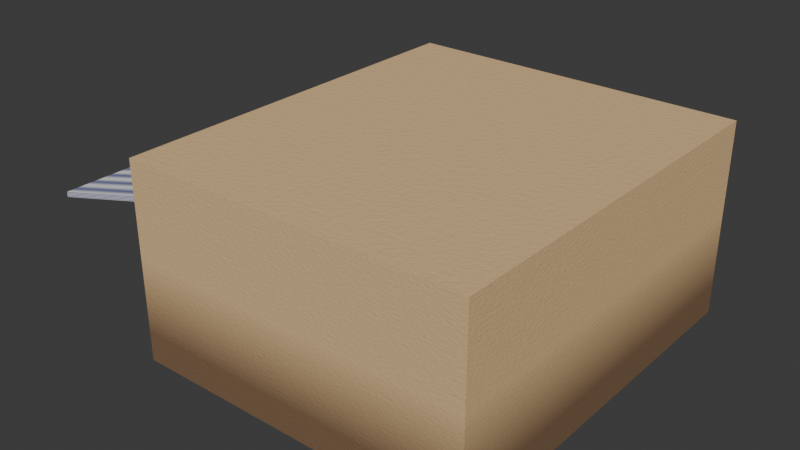 # Source: Bakery.blend  (saved by Blender 4.5.90; exported with 4.5.12 LTS)
import bpy
from mathutils import Matrix  # noqa: F401  (used for matrix-valued properties, if any)

bpy.ops.wm.read_factory_settings(use_empty=True)
scene = bpy.context.scene
scene.name = 'Scene'

# ---- collections
col_collection = bpy.data.collections.new('Collection'); scene.collection.children.link(col_collection)

# ---- images (referenced by path relative to the original .blend; pixels are not part of the script)
import os
ASSET_DIR = os.environ.get("B2B_ASSET_DIR", "")  # directory of the original .blend (textures are referenced by path, not embedded)
HERE = os.path.dirname(os.path.abspath(__file__))  # packed textures are extracted next to this script under _unpacked/

def load_image(name, relpath, width, height, colorspace="sRGB"):
    """Load a texture the original file referenced (path relative to the .blend, or extracted next to this script)."""
    p = next((c for c in (os.path.join(HERE, relpath), os.path.join(ASSET_DIR, relpath)) if relpath and os.path.exists(c)), "")
    if p:
        img = bpy.data.images.load(p, check_existing=True)
        img.name = name
    else:  # same state as the original file: an image datablock whose file is absent (Cycles renders it pink)
        img = bpy.data.images.new(name, width, height)
        img.source = "FILE"
        img.filepath = "//" + (relpath or name)
    img.colorspace_settings.name = colorspace
    return img
img_bake_all = load_image('Bake_All', 'Normal.png', 1024, 1024, 'sRGB')

# ---- materials (node trees are filled in below, after node groups)
mat_awning = bpy.data.materials.new('Awning')
mat_wall = bpy.data.materials.new('Wall')
mat_wood = bpy.data.materials.new('Wood')
mat_glass = bpy.data.materials.new('Glass')
mat_handle = bpy.data.materials.new('Handle')

# ---- material node trees
mat_awning.use_nodes = True; mat_awning.node_tree.nodes.clear()
_N = mat_awning.node_tree.nodes; _L = mat_awning.node_tree.links
n0 = _N.new('ShaderNodeBsdfPrincipled'); n0.name = '原理化 BSDF'; n0.location = (-200, 100)
n0.inputs[2].default_value = 0.7
n0.inputs[13].default_value = 0.4
n0.inputs[24].default_value = 0.3
n1 = _N.new('ShaderNodeOutputMaterial'); n1.name = '材质输出'; n1.location = (200, 100)
n2 = _N.new('ShaderNodeUVMap'); n2.name = 'UV 贴图'; n2.location = (-1063, 91)
n3 = _N.new('ShaderNodeTexWave'); n3.name = '波浪纹理'; n3.location = (-796, 151)
n3.inputs[1].default_value = 200.0
n3.inputs[3].default_value = 16.0
n4 = _N.new('ShaderNodeValToRGB'); n4.name = '颜色渐变'; n4.location = (-582, 146)
while len(n4.color_ramp.elements) > 1: n4.color_ramp.elements.remove(n4.color_ramp.elements[-1])
n4.color_ramp.elements[0].position = 0.0; n4.color_ramp.elements[0].color = (0.01096, 0.04373, 0.2961, 1.0)
_e = n4.color_ramp.elements.new(1.0); _e.color = (0.956, 0.956, 0.956, 1.0)
n5 = _N.new('ShaderNodeTexNoise'); n5.name = '噪波纹理'; n5.location = (-948, -158)
n5.inputs[2].default_value = 800.0
n5.inputs[4].default_value = 0.4
n6 = _N.new('ShaderNodeBump'); n6.name = '凹凸'; n6.location = (-729, -201)
n6.inputs[0].default_value = 0.1
n7 = _N.new('ShaderNodeTexImage'); n7.name = '图像纹理'; n7.location = (435, 26)
n7.image = img_bake_all
_L.new(n0.outputs[0], n1.inputs[0])
_L.new(n2.outputs[0], n3.inputs[0])
_L.new(n3.outputs[1], n4.inputs[0])
_L.new(n4.outputs[0], n0.inputs[0])
_L.new(n5.outputs[0], n6.inputs[3])
_L.new(n6.outputs[0], n0.inputs[5])
n1.is_active_output = True
mat_wall.use_nodes = True; mat_wall.node_tree.nodes.clear()
_N = mat_wall.node_tree.nodes; _L = mat_wall.node_tree.links
n0 = _N.new('ShaderNodeBsdfPrincipled'); n0.name = '原理化 BSDF'; n0.location = (-82, 94)
n0.inputs[2].default_value = 0.85
n0.inputs[13].default_value = 0.3
n1 = _N.new('ShaderNodeOutputMaterial'); n1.name = '材质输出'; n1.location = (200, 100)
n2 = _N.new('ShaderNodeTexNoise'); n2.name = '噪波纹理'; n2.location = (-1210, -17)
n2.inputs[2].default_value = 80.0
n2.inputs[3].default_value = 8.0
n2.inputs[4].default_value = 0.6
n3 = _N.new('ShaderNodeMapRange'); n3.name = '映射范围'; n3.location = (-718, 172)
n3.inputs[2].default_value = 3.0
n3.inputs[3].default_value = 1.0
n3.inputs[4].default_value = 0.0
n4 = _N.new('ShaderNodeNewGeometry'); n4.name = '几何数据'; n4.location = (-1074, 180)
n5 = _N.new('ShaderNodeSeparateXYZ'); n5.name = '分离 XYZ'; n5.location = (-863, 165)
n6 = _N.new('ShaderNodeValToRGB'); n6.name = '颜色渐变'; n6.location = (-565, 172)
while len(n6.color_ramp.elements) > 1: n6.color_ramp.elements.remove(n6.color_ramp.elements[-1])
n6.color_ramp.elements[0].position = 0.3; n6.color_ramp.elements[0].color = (0.2548, 0.2548, 0.2548, 1.0)
_e = n6.color_ramp.elements.new(0.8); _e.color = (1.0, 1.0, 1.0, 1.0)
n7 = _N.new('ShaderNodeMix'); n7.name = '混合'; n7.location = (-314, 157)
n7.data_type = 'RGBA'
n7.inputs[6].default_value = (0.948, 0.6507, 0.3344, 1.0)
n7.inputs[7].default_value = (0.2135, 0.1273, 0.06956, 1.0)
n8 = _N.new('ShaderNodeValToRGB'); n8.name = '颜色渐变.001'; n8.location = (-863, -84)
while len(n8.color_ramp.elements) > 1: n8.color_ramp.elements.remove(n8.color_ramp.elements[-1])
n8.color_ramp.elements[0].position = 0.0; n8.color_ramp.elements[0].color = (0.0, 0.0, 0.0, 1.0)
_e = n8.color_ramp.elements.new(1.0); _e.color = (0.7105, 0.7105, 0.7105, 1.0)
n9 = _N.new('ShaderNodeMix'); n9.name = '混合.001'; n9.location = (-314, -86)
n9.data_type = 'RGBA'
n9.blend_type = 'OVERLAY'
n9.inputs[7].default_value = (0.4994, 0.4994, 0.4994, 1.0)
n10 = _N.new('ShaderNodeBump'); n10.name = '凹凸'; n10.location = (-512, -235)
n10.inputs[0].default_value = 0.15
n10.inputs[1].default_value = 0.2
n11 = _N.new('ShaderNodeTexImage'); n11.name = '图像纹理'; n11.location = (447, 124)
n11.image = img_bake_all
_L.new(n0.outputs[0], n1.inputs[0])
_L.new(n4.outputs[0], n5.inputs[0])
_L.new(n5.outputs[2], n3.inputs[0])
_L.new(n3.outputs[0], n6.inputs[0])
_L.new(n4.outputs[7], n8.inputs[0])
_L.new(n6.outputs[0], n7.inputs[0])
_L.new(n8.outputs[0], n9.inputs[0])
_L.new(n7.outputs[2], n9.inputs[6])
_L.new(n9.outputs[2], n0.inputs[0])
_L.new(n2.outputs[0], n10.inputs[3])
_L.new(n10.outputs[0], n0.inputs[5])
n1.is_active_output = True
mat_wood.use_nodes = True; mat_wood.node_tree.nodes.clear()
_N = mat_wood.node_tree.nodes; _L = mat_wood.node_tree.links
n0 = _N.new('ShaderNodeBsdfPrincipled'); n0.name = '原理化 BSDF'; n0.location = (-200, 100)
n0.inputs[0].default_value = (0.08364, 0.022, 0.004418, 1.0)
n0.inputs[2].default_value = 0.3
n0.inputs[13].default_value = 0.4
n1 = _N.new('ShaderNodeOutputMaterial'); n1.name = '材质输出'; n1.location = (200, 100)
n2 = _N.new('ShaderNodeTexNoise'); n2.name = '噪波纹理'; n2.location = (-1372, -75)
n2.inputs[2].default_value = 50.0
n2.inputs[3].default_value = 8.0
n3 = _N.new('ShaderNodeBump'); n3.name = '凹凸'; n3.location = (-440, -183)
n3.inputs[0].default_value = 0.05
n4 = _N.new('ShaderNodeTexImage'); n4.name = '图像纹理'; n4.location = (293, -24)
n4.image = img_bake_all
_L.new(n0.outputs[0], n1.inputs[0])
_L.new(n2.outputs[0], n3.inputs[3])
_L.new(n3.outputs[0], n0.inputs[5])
n1.is_active_output = True
mat_glass.use_nodes = True; mat_glass.node_tree.nodes.clear()
_N = mat_glass.node_tree.nodes; _L = mat_glass.node_tree.links
n0 = _N.new('ShaderNodeOutputMaterial'); n0.name = '材质输出'; n0.location = (200, 100)
n1 = _N.new('ShaderNodeBsdfGlass'); n1.name = '玻璃 BSDF'; n1.location = (-487, 205)
n1.inputs[1].default_value = 0.05
n1.inputs[2].default_value = 1.45
n2 = _N.new('ShaderNodeMixShader'); n2.name = '混合着色器'; n2.location = (-37, 31)
n2.inputs[0].default_value = 0.1
n3 = _N.new('ShaderNodeTexNoise'); n3.name = '噪波纹理'; n3.location = (-988, 12)
n3.inputs[2].default_value = 100.0
n3.inputs[3].default_value = 6.0
n4 = _N.new('ShaderNodeBump'); n4.name = '凹凸'; n4.location = (-767, 16)
n4.inputs[0].default_value = 0.002
n5 = _N.new('ShaderNodeBsdfAnisotropic'); n5.name = '光泽 BSDF'; n5.location = (-492, -25)
n5.inputs[1].default_value = 0.05
n6 = _N.new('ShaderNodeTexImage'); n6.name = '图像纹理'; n6.location = (358, 48)
n6.image = img_bake_all
_L.new(n1.outputs[0], n2.inputs[1])
_L.new(n2.outputs[0], n0.inputs[0])
_L.new(n3.outputs[0], n4.inputs[3])
_L.new(n4.outputs[0], n1.inputs[3])
_L.new(n4.outputs[0], n5.inputs[4])
_L.new(n5.outputs[0], n2.inputs[2])
n0.is_active_output = True
mat_handle.use_nodes = True; mat_handle.node_tree.nodes.clear()
_N = mat_handle.node_tree.nodes; _L = mat_handle.node_tree.links
n0 = _N.new('ShaderNodeBsdfPrincipled'); n0.name = '原理化 BSDF'; n0.location = (99, 79)
n0.inputs[2].default_value = 0.85
n0.inputs[13].default_value = 0.2
n0.inputs[24].default_value = 0.2
n1 = _N.new('ShaderNodeOutputMaterial'); n1.name = '材质输出'; n1.location = (499, 79)
n2 = _N.new('ShaderNodeTexNoise'); n2.name = '噪波纹理'; n2.location = (-734, 174)
n2.inputs[2].default_value = 250.0
n2.inputs[4].default_value = 0.3
n3 = _N.new('ShaderNodeValToRGB'); n3.name = '颜色渐变'; n3.location = (-449, 209)
while len(n3.color_ramp.elements) > 1: n3.color_ramp.elements.remove(n3.color_ramp.elements[-1])
n3.color_ramp.elements[0].position = 0.0; n3.color_ramp.elements[0].color = (0.01033, 0.01033, 0.01033, 1.0)
_e = n3.color_ramp.elements.new(1.0); _e.color = (0.0, 0.0, 0.0, 1.0)
n4 = _N.new('ShaderNodeMix'); n4.name = '混合'; n4.location = (-163, 110)
n4.data_type = 'RGBA'
n4.blend_type = 'OVERLAY'
n4.inputs[7].default_value = (0.005605, 0.005605, 0.005605, 1.0)
n5 = _N.new('ShaderNodeBump'); n5.name = '凹凸'; n5.location = (-513, -52)
n5.inputs[0].default_value = 0.1
n6 = _N.new('ShaderNodeTexImage'); n6.name = '图像纹理'; n6.location = (418, -92)
n6.image = img_bake_all
_L.new(n0.outputs[0], n1.inputs[0])
_L.new(n2.outputs[0], n3.inputs[0])
_L.new(n3.outputs[0], n4.inputs[6])
_L.new(n4.outputs[2], n0.inputs[0])
_L.new(n2.outputs[0], n5.inputs[3])
_L.new(n5.outputs[0], n0.inputs[5])
n1.is_active_output = True

# ---- world
world_world = bpy.data.worlds.new('World'); scene.world = world_world
world_world.use_nodes = True; world_world.node_tree.nodes.clear()
_N = world_world.node_tree.nodes; _L = world_world.node_tree.links
n0 = _N.new('ShaderNodeOutputWorld'); n0.name = 'World Output'; n0.location = (200, 100)
n1 = _N.new('ShaderNodeBackground'); n1.name = 'Background'; n1.location = (-200, 100)
n1.inputs[0].default_value = (0.05088, 0.05088, 0.05088, 1.0)
_L.new(n1.outputs[0], n0.inputs[0])
n0.is_active_output = True
world_world.color = (0.05088, 0.05088, 0.05088)
world_world.sun_shadow_jitter_overblur = 0.0

# ---- meshes
me_008 = bpy.data.meshes.new('立方体.008')
me_008.from_pydata([(-0.5, -0.5, -5.276), (-0.5, -0.5, -4.276), (-0.5, 0.5, -5.276), (-0.5, 0.5, -4.276), (0.5, -0.5, 0.0), (0.5, -0.5, 1.0), (0.5, 0.5, 0.0), (0.5, 0.5, 1.0), (0.5, -0.5, -32.0), (0.7021, -0.4423, -30.27), (0.5, -0.5, -2.0), (0.7021, -0.4423, -3.732), (0.5, 0.5, -32.0), (0.75, 0.1312, -32.0), (0.7021, 0.4423, -30.27), (0.5, 0.5, -2.0), (0.75, 0.2438, -32.0), (0.7021, 0.4423, -3.732), (4.0, -0.5, -32.0), (3.798, -0.4423, -30.27), (4.0, -0.5, -2.0), (3.798, -0.4423, -3.732), (4.0, 0.5, -32.0), (3.798, 0.4423, -30.27), (4.0, 0.5, -2.0), (3.798, 0.4423, -3.732), (0.5, 0.1312, -11.0), (0.5, 0.1312, -32.0), (0.5, 0.2438, -32.0), (0.5, 0.2438, -11.0), (0.7021, 0.1312, -30.27), (0.7021, 0.2438, -30.27), (0.7021, 0.2438, -11.0), (0.7021, 0.1312, -11.0), (0.75, 0.2438, -30.27), (0.75, 0.1312, -30.27), (0.5, -0.4375, -26.0), (0.5, -0.4375, -8.0), (0.5, 0.0625, -26.0), (0.5, 0.0625, -10.02), (0.5, 0.0625, -8.0), (0.7021, -0.4375, -26.0), (0.7021, -0.4375, -8.0), (0.7021, 0.0625, -26.0), (0.7021, 0.0625, -10.13), (0.7021, 0.0625, -8.0), (0.5, -0.5, -2.0), (0.5, -0.5, 8.0), (0.5, 0.5, -2.0), (0.5, 0.5, 8.0), (4.0, -0.5, -2.0), (4.0, -0.5, 8.0), (4.0, 0.5, -2.0), (4.0, 0.5, 8.0), (0.505, 0.1369, -32.0), (0.505, 0.1369, -11.42), (0.505, 0.2381, -32.0), (0.505, 0.2381, -11.42), (0.555, 0.1369, -32.0), (0.555, 0.1369, -11.42), (0.555, 0.2381, -32.0), (0.555, 0.2381, -11.42), (0.505, 0.1369, -27.88), (0.505, 0.1369, -23.77), (0.505, 0.1369, -19.65), (0.505, 0.1369, -15.54), (0.505, 0.2381, -15.54), (0.505, 0.2381, -19.65), (0.505, 0.2381, -23.77), (0.505, 0.2381, -27.88), (0.555, 0.2381, -15.54), (0.555, 0.2381, -19.65), (0.555, 0.2381, -23.77), (0.555, 0.2381, -27.88), (0.555, 0.1369, -15.54), (0.555, 0.1369, -19.65), (0.555, 0.1369, -23.77), (0.555, 0.1369, -27.88), (0.505, 0.1875, -32.0), (0.505, 0.1875, -11.42), (0.555, 0.1875, -32.0), (0.555, 0.1875, -11.42), (0.555, 0.1875, -27.88), (0.555, 0.1875, -23.77), (0.555, 0.1875, -19.65), (0.555, 0.1875, -15.54), (0.505, 0.1875, -27.88), (0.505, 0.1875, -23.77), (0.505, 0.1875, -19.65), (0.505, 0.1875, -15.54), (0.515, 0.1442, -15.12), (0.515, 0.1442, -11.83), (0.515, 0.1847, -11.83), (0.515, 0.1847, -15.12), (0.515, 0.1442, -19.24), (0.515, 0.1442, -15.95), (0.515, 0.1847, -19.24), (0.515, 0.1847, -15.95), (0.515, 0.1903, -11.83), (0.515, 0.2308, -11.83), (0.515, 0.2308, -15.12), (0.515, 0.1903, -15.12), (0.515, 0.2308, -15.95), (0.515, 0.2308, -19.24), (0.515, 0.1903, -19.24), (0.515, 0.1903, -15.95), (0.515, 0.2308, -20.06), (0.515, 0.2308, -23.36), (0.515, 0.1903, -23.36), (0.515, 0.1903, -20.06), (0.515, 0.1442, -23.36), (0.515, 0.1442, -20.06), (0.515, 0.1847, -23.36), (0.515, 0.1847, -20.06), (0.515, 0.2308, -24.18), (0.515, 0.2308, -27.47), (0.515, 0.1903, -27.47), (0.515, 0.1903, -24.18), (0.515, 0.1442, -27.47), (0.515, 0.1442, -24.18), (0.515, 0.1847, -27.47), (0.515, 0.1847, -24.18), (0.505, 0.2331, -28.3), (0.505, 0.2331, -31.59), (0.505, 0.1926, -28.3), (0.505, 0.1926, -31.59), (0.505, 0.1824, -31.59), (0.505, 0.1419, -31.59), (0.505, 0.1419, -28.3), (0.505, 0.1824, -28.3), (0.5, -0.4275, -25.64), (0.5, -0.4275, -8.36), (0.5, 0.0525, -25.64), (0.5, 0.0525, -8.36), (0.55, -0.4375, -26.0), (0.55, -0.4375, -8.0), (0.55, 0.0625, -26.0), (0.55, 0.0625, -8.0), (0.5, 0.0625, -26.0), (0.5, -0.4375, -26.0), (0.5, -0.4375, -8.0), (0.5, 0.0625, -8.0), (0.55, 0.0525, -25.64), (0.55, -0.4275, -25.64), (0.55, -0.4275, -8.36), (0.55, 0.0525, -8.36), (0.4816, 0.1383, -22.92), (0.4816, 0.1383, -21.94), (0.4816, 0.144, -22.92), (0.4816, 0.144, -21.94), (0.5066, 0.1383, -22.92), (0.5066, 0.1383, -21.94), (0.5066, 0.144, -22.92), (0.5066, 0.144, -21.94), (0.4816, 0.1383, -22.67), (0.4816, 0.1383, -22.43), (0.4816, 0.1383, -22.18), (0.4816, 0.144, -22.18), (0.4816, 0.144, -22.43), (0.4816, 0.144, -22.67), (0.5066, 0.144, -22.18), (0.5066, 0.144, -22.43), (0.5066, 0.144, -22.67), (0.5066, 0.1383, -22.18), (0.4941, 0.144, -22.92), (0.4941, 0.144, -21.94), (0.4941, 0.1383, -22.92), (0.4941, 0.1383, -21.94), (0.4941, 0.1383, -22.67), (0.4941, 0.1383, -22.43), (0.4941, 0.1383, -22.18), (0.4941, 0.144, -22.67), (0.4941, 0.144, -22.43), (0.4941, 0.144, -22.18), (0.5066, 0.1383, -22.43), (0.5066, 0.1383, -22.67), (0.5, 0.1369, -32.0), (0.5, 0.1312, -32.0), (0.5, 0.1312, -11.0), (0.5, 0.1369, -11.42), (0.5, 0.2438, -32.0), (0.5, 0.2381, -32.0), (0.5, 0.2438, -11.0), (0.5, 0.2381, -11.42), (0.55, 0.1312, -32.0), (0.55, 0.1369, -32.0), (0.55, 0.1312, -11.0), (0.55, 0.1369, -11.42), (0.55, 0.2438, -32.0), (0.55, 0.2381, -32.0), (0.55, 0.2438, -11.0), (0.55, 0.2381, -11.42)], [], [(0, 1, 3, 2), (2, 3, 7, 6), (6, 7, 5, 4), (4, 5, 1, 0), (2, 6, 4, 0), (7, 3, 1, 5), (37, 10, 15, 12, 28, 29, 26, 39, 40), (26, 27, 8, 10, 37, 36, 38, 39), (12, 15, 24, 22), (22, 24, 20, 18), (18, 20, 10, 8), (22, 18, 8, 27, 13, 16, 28, 12), (24, 15, 10, 20), (11, 9, 30, 33, 44, 43, 41, 42), (33, 32, 31, 14, 17, 11, 42, 45, 44), (14, 23, 25, 17), (23, 19, 21, 25), (19, 9, 11, 21), (35, 30, 9, 19, 23, 14, 31, 34), (25, 21, 11, 17), (32, 29, 28, 16, 34, 31), (16, 13, 35, 34), (35, 13, 27, 26, 33, 30), (33, 26, 29, 32), (45, 40, 39, 38, 43, 44), (41, 36, 37, 42), (43, 38, 36, 41), (42, 37, 40, 45), (46, 47, 49, 48), (48, 49, 53, 52), (52, 53, 51, 50), (50, 51, 47, 46), (48, 52, 50, 46), (53, 49, 47, 51), (57, 66, 100, 99), (66, 57, 61, 70), (85, 81, 59, 74), (74, 59, 55, 65), (78, 80, 58, 54), (81, 79, 55, 59), (58, 77, 62, 54), (77, 76, 63, 62), (76, 75, 64, 63), (75, 74, 65, 64), (80, 82, 77, 58), (82, 83, 76, 77), (83, 84, 75, 76), (84, 85, 74, 75), (56, 69, 73, 60), (69, 68, 72, 73), (68, 67, 71, 72), (67, 66, 70, 71), (78, 86, 124, 125), (69, 86, 116, 115), (68, 87, 108, 107), (88, 89, 105, 104), (89, 88, 96, 97), (64, 88, 113, 111), (87, 86, 120, 121), (86, 78, 126, 129), (71, 70, 85, 84), (72, 71, 84, 83), (73, 72, 83, 82), (60, 73, 82, 80), (61, 57, 79, 81), (56, 60, 80, 78), (70, 61, 81, 85), (65, 55, 91, 90), (90, 91, 92, 93), (55, 79, 92, 91), (79, 89, 93, 92), (89, 65, 90, 93), (94, 95, 97, 96), (88, 64, 94, 96), (64, 65, 95, 94), (65, 89, 97, 95), (101, 98, 99, 100), (89, 79, 98, 101), (66, 89, 101, 100), (79, 57, 99, 98), (104, 105, 102, 103), (89, 66, 102, 105), (66, 67, 103, 102), (67, 88, 104, 103), (108, 109, 106, 107), (87, 88, 109, 108), (88, 67, 106, 109), (67, 68, 107, 106), (110, 111, 113, 112), (88, 87, 112, 113), (87, 63, 110, 112), (63, 64, 111, 110), (116, 117, 114, 115), (86, 87, 117, 116), (68, 69, 115, 114), (87, 68, 114, 117), (118, 119, 121, 120), (86, 62, 118, 120), (62, 63, 119, 118), (63, 87, 121, 119), (125, 124, 122, 123), (56, 78, 125, 123), (86, 69, 122, 124), (69, 56, 123, 122), (127, 128, 129, 126), (78, 54, 127, 126), (54, 62, 128, 127), (62, 86, 129, 128), (133, 132, 142, 145), (138, 141, 137, 136), (136, 137, 135, 134), (134, 135, 140, 139), (138, 136, 134, 139), (137, 141, 140, 135), (130, 132, 138, 139), (131, 130, 139, 140), (133, 131, 140, 141), (132, 133, 141, 138), (143, 144, 145, 142), (130, 131, 144, 143), (131, 133, 145, 144), (132, 130, 143, 142), (156, 147, 149, 157), (173, 165, 153, 160), (160, 153, 151, 163), (170, 167, 147, 156), (164, 152, 150, 166), (165, 149, 147, 167), (166, 168, 154, 146), (168, 169, 155, 154), (169, 170, 156, 155), (152, 162, 175, 150), (170, 169, 172, 173), (169, 168, 171, 172), (164, 171, 162, 152), (146, 154, 159, 148), (154, 155, 158, 159), (155, 156, 157, 158), (158, 157, 173, 172), (159, 158, 172, 171), (148, 159, 171, 164), (150, 175, 168, 166), (153, 165, 167, 151), (148, 164, 166, 146), (163, 151, 167, 170), (157, 149, 165, 173), (168, 175, 162, 171), (163, 170, 173, 160), (176, 177, 178, 182, 180, 181, 183, 179), (180, 182, 190, 188), (189, 188, 190, 186, 184, 185, 187, 191), (184, 186, 178, 177), (185, 184, 177, 176), (180, 188, 189, 181), (190, 182, 178, 186), (189, 191, 183, 181), (176, 179, 187, 185), (179, 183, 191, 187)])
me_008.polygons.foreach_set('material_index', [0, 0, 0, 0, 0, 0, 1, 1, 1, 1, 1, 1, 1, 1, 1, 1, 1, 1, 1, 1, 1, 1, 1, 1, 1, 1, 1, 1, 1, 1, 1, 1, 1, 1, 2, 2, 3, 2, 2, 2, 2, 2, 2, 2, 2, 3, 3, 3, 2, 2, 2, 2, 2, 2, 2, 2, 2, 2, 2, 2, 3, 3, 3, 2, 2, 2, 3, 2, 3, 2, 2, 2, 3, 2, 2, 2, 3, 2, 2, 2, 3, 2, 2, 2, 3, 2, 2, 2, 3, 2, 2, 2, 3, 2, 2, 2, 3, 2, 2, 2, 2, 2, 2, 2, 2, 2, 2, 2, 2, 3, 3, 3, 3, 3, 2, 2, 2, 2, 3, 2, 2, 2, 4, 4, 4, 4, 4, 4, 4, 4, 4, 4, 4, 4, 4, 4, 4, 4, 4, 4, 4, 4, 4, 4, 4, 4, 4, 4, 2, 2, 2, 2, 2, 2, 2, 2, 2, 2])
_uv = me_008.uv_layers.new(name='UV贴图')
_uv.uv.foreach_set('vector', [0.7642, 0.2093, 0.7642, 0.176, 0.7975, 0.176, 0.7975, 0.2093, 0.7704, 0.421, 0.7642, 0.3883, 0.7642, 0.2093, 0.7704, 0.2421, 0.7482, 0.6093, 0.7482, 0.576, 0.7815, 0.576, 0.7815, 0.6093, 0.7704, 0.2421, 0.7766, 0.2093, 0.7766, 0.3883, 0.7704, 0.421, 0.7482, 0.7855, 0.7482, 0.6093, 0.7815, 0.6093, 0.7815, 0.7855, 0.7975, 7.947e-09, 0.7975, 0.176, 0.7642, 0.176, 0.7642, 7.947e-09, 0.5579, 0.2, 0.5559, -7.947e-09, 0.5892, -7.947e-09, 0.5892, 1.0, 0.5807, 1.0, 0.5807, 0.3, 0.5769, 0.3, 0.5746, 0.2673, 0.5746, 0.2, 0.5769, 0.3, 0.5769, 1.0, 0.5559, 1.0, 0.5559, -7.947e-09, 0.5579, 0.2, 0.5579, 0.8, 0.5746, 0.8, 0.5746, 0.2673, 1.987e-09, 1.0, 1.987e-09, 7.947e-09, 0.1166, 7.947e-09, 0.1166, 1.0, 0.5892, 1.0, 0.5892, 2.782e-08, 0.6225, 2.782e-08, 0.6225, 1.0, 0.1166, 1.0, 0.1166, 7.947e-09, 0.2331, 7.947e-09, 0.2331, 1.0, 0.7482, 0.7167, 0.7148, 0.7167, 0.7148, 0.6, 0.7359, 0.6, 0.7359, 0.6083, 0.7396, 0.6083, 0.7396, 0.6, 0.7482, 0.6, 0.7148, 0.6667, 0.7148, 0.7833, 0.6815, 0.7833, 0.6815, 0.6667, 0.6815, -3.179e-08, 0.6815, 0.8845, 0.6624, 0.8845, 0.6624, 0.2423, 0.6647, 0.2132, 0.6647, 0.7422, 0.6813, 0.7422, 0.6813, 0.1423, 0.6624, 0.2423, 0.6586, 0.2423, 0.6586, 0.8845, 0.652, 0.8845, 0.652, -3.179e-08, 0.6815, -3.179e-08, 0.6813, 0.1423, 0.6647, 0.1423, 0.6647, 0.2132, 0.3362, 0.8845, 0.2331, 0.8845, 0.2331, -1.589e-08, 0.3362, -1.589e-08, 0.652, 0.8845, 0.6225, 0.8845, 0.6225, -1.589e-08, 0.652, -1.589e-08, 0.4393, 0.8845, 0.3362, 0.8845, 0.3362, -1.589e-08, 0.4393, -1.589e-08, 0.5251, 0.7683, 0.5251, 0.7699, 0.506, 0.7699, 0.506, 0.6667, 0.5355, 0.6667, 0.5355, 0.7699, 0.5288, 0.7699, 0.5288, 0.7683, 0.7443, 0.8199, 0.7148, 0.8199, 0.7148, 0.7167, 0.7443, 0.7167, 0.7991, 3.179e-08, 0.8058, 3.179e-08, 0.8058, 0.7, 0.7975, 0.7, 0.7975, 0.6423, 0.7991, 0.6423, 0.5392, 0.7244, 0.5355, 0.7244, 0.5355, 0.6667, 0.5392, 0.6667, 0.8141, 0.6423, 0.8141, 0.7, 0.8058, 0.7, 0.8058, 3.179e-08, 0.8126, 3.179e-08, 0.8126, 0.6423, 0.545, 0.6901, 0.545, 0.6833, 0.5488, 0.6833, 0.5488, 0.6901, 0.7908, 0.2093, 0.7975, 0.2093, 0.7975, 0.2766, 0.7975, 0.8093, 0.7908, 0.8093, 0.7908, 0.2803, 0.7908, 0.8093, 0.784, 0.8093, 0.784, 0.2093, 0.7908, 0.2093, 0.5459, 0.6833, 0.5392, 0.6833, 0.5392, 0.6667, 0.5459, 0.6667, 0.5459, 0.6667, 0.5527, 0.6667, 0.5527, 0.6833, 0.5459, 0.6833, 0.6815, 0.3333, 0.6815, 0.0, 0.7148, 0.0, 0.7148, 0.3333, 0.4393, 0.3333, 0.4393, 0.0, 0.5559, 0.0, 0.5559, 0.3333, 0.6815, 0.6667, 0.6815, 0.3333, 0.7148, 0.3333, 0.7148, 0.6667, 0.4393, 0.6667, 0.4393, 0.3333, 0.5559, 0.3333, 0.5559, 0.6667, 0.4726, 0.6667, 0.4726, 0.7833, 0.4393, 0.7833, 0.4393, 0.6667, 0.506, 0.6667, 0.506, 0.7833, 0.4726, 0.7833, 0.4726, 0.6667, 0.7652, 0.421, 0.7652, 0.5582, 0.7649, 0.5445, 0.7649, 0.4348, 0.8317, 0.1372, 0.8317, -3.179e-08, 0.8334, -3.179e-08, 0.8334, 0.1372, 0.8267, 0.1372, 0.8267, 0.0, 0.8284, 0.0, 0.8284, 0.1372, 0.8334, 0.1372, 0.8334, -3.179e-08, 0.8351, -3.179e-08, 0.8351, 0.1372, 0.5538, 0.685, 0.5521, 0.685, 0.5521, 0.6833, 0.5538, 0.6833, 0.5521, 0.6884, 0.5505, 0.6884, 0.5505, 0.6867, 0.5521, 0.6867, 0.8334, 0.686, 0.8334, 0.5488, 0.8351, 0.5488, 0.8351, 0.686, 0.8334, 0.5488, 0.8334, 0.4116, 0.8351, 0.4116, 0.8351, 0.5488, 0.8334, 0.4116, 0.8334, 0.2744, 0.8351, 0.2744, 0.8351, 0.4116, 0.8334, 0.2744, 0.8334, 0.1372, 0.8351, 0.1372, 0.8351, 0.2744, 0.8267, 0.686, 0.8267, 0.5488, 0.8284, 0.5488, 0.8284, 0.686, 0.8267, 0.5488, 0.8267, 0.4116, 0.8284, 0.4116, 0.8284, 0.5488, 0.8267, 0.4116, 0.8267, 0.2744, 0.8284, 0.2744, 0.8284, 0.4116, 0.8267, 0.2744, 0.8267, 0.1372, 0.8284, 0.1372, 0.8284, 0.2744, 0.8317, 0.686, 0.8317, 0.5488, 0.8334, 0.5488, 0.8334, 0.686, 0.8317, 0.5488, 0.8317, 0.4116, 0.8334, 0.4116, 0.8334, 0.5488, 0.8317, 0.4116, 0.8317, 0.2744, 0.8334, 0.2744, 0.8334, 0.4116, 0.8317, 0.2744, 0.8317, 0.1372, 0.8334, 0.1372, 0.8334, 0.2744, 0.8233, 0.686, 0.8233, 0.5488, 0.8235, 0.5625, 0.8235, 0.6723, 0.825, 0.5488, 0.8233, 0.5488, 0.8234, 0.5351, 0.8248, 0.5351, 0.825, 0.4116, 0.8233, 0.4116, 0.8234, 0.3979, 0.8248, 0.3979, 0.7669, 0.5582, 0.7669, 0.421, 0.7673, 0.4348, 0.7673, 0.5445, 0.7686, 0.421, 0.7686, 0.5582, 0.7683, 0.5445, 0.7683, 0.4348, 0.8216, 0.2744, 0.8233, 0.2744, 0.8232, 0.2881, 0.8219, 0.2881, 0.7689, 0.421, 0.7689, 0.5582, 0.7686, 0.5445, 0.7686, 0.4348, 0.8233, 0.5488, 0.8233, 0.686, 0.8232, 0.6723, 0.8232, 0.5625, 0.825, 0.2744, 0.825, 0.1372, 0.8267, 0.1372, 0.8267, 0.2744, 0.825, 0.4116, 0.825, 0.2744, 0.8267, 0.2744, 0.8267, 0.4116, 0.825, 0.5488, 0.825, 0.4116, 0.8267, 0.4116, 0.8267, 0.5488, 0.825, 0.686, 0.825, 0.5488, 0.8267, 0.5488, 0.8267, 0.686, 0.5521, 0.6901, 0.5505, 0.6901, 0.5505, 0.6884, 0.5521, 0.6884, 0.5538, 0.6867, 0.5521, 0.6867, 0.5521, 0.685, 0.5538, 0.685, 0.825, 0.1372, 0.825, 0.0, 0.8267, 0.0, 0.8267, 0.1372, 0.7662, 0.5582, 0.7662, 0.421, 0.7666, 0.4348, 0.7666, 0.5445, 0.8219, 0.1235, 0.8219, 0.01372, 0.8232, 0.01372, 0.8232, 0.1235, 0.8216, -3.179e-08, 0.8233, -3.179e-08, 0.8232, 0.01372, 0.8219, 0.01372, 0.7693, 0.421, 0.7693, 0.5582, 0.7689, 0.5445, 0.7689, 0.4348, 0.8233, 0.1372, 0.8216, 0.1372, 0.8219, 0.1235, 0.8232, 0.1235, 0.8219, 0.2607, 0.8219, 0.1509, 0.8232, 0.1509, 0.8232, 0.2607, 0.8233, 0.2744, 0.8216, 0.2744, 0.8219, 0.2607, 0.8232, 0.2607, 0.7655, 0.5582, 0.7655, 0.421, 0.7659, 0.4348, 0.7659, 0.5445, 0.8216, 0.1372, 0.8233, 0.1372, 0.8232, 0.1509, 0.8219, 0.1509, 0.8234, 0.1235, 0.8234, 0.01372, 0.8248, 0.01372, 0.8248, 0.1235, 0.7676, 0.5582, 0.7676, 0.421, 0.7679, 0.4348, 0.7679, 0.5445, 0.825, 0.1372, 0.8233, 0.1372, 0.8234, 0.1235, 0.8248, 0.1235, 0.8233, -3.179e-08, 0.825, -3.179e-08, 0.8248, 0.01372, 0.8234, 0.01372, 0.8234, 0.2607, 0.8234, 0.1509, 0.8248, 0.1509, 0.8248, 0.2607, 0.8233, 0.1372, 0.825, 0.1372, 0.8248, 0.1509, 0.8234, 0.1509, 0.7645, 0.421, 0.7645, 0.5582, 0.7642, 0.5445, 0.7642, 0.4348, 0.825, 0.2744, 0.8233, 0.2744, 0.8234, 0.2607, 0.8248, 0.2607, 0.8234, 0.3979, 0.8234, 0.2881, 0.8248, 0.2881, 0.8248, 0.3979, 0.7679, 0.5582, 0.7679, 0.421, 0.7683, 0.4348, 0.7683, 0.5445, 0.8233, 0.2744, 0.825, 0.2744, 0.8248, 0.2881, 0.8234, 0.2881, 0.7655, 0.421, 0.7655, 0.5582, 0.7652, 0.5445, 0.7652, 0.4348, 0.8219, 0.3979, 0.8219, 0.2881, 0.8232, 0.2881, 0.8232, 0.3979, 0.7696, 0.421, 0.7696, 0.5582, 0.7693, 0.5445, 0.7693, 0.4348, 0.8233, 0.4116, 0.8216, 0.4116, 0.8219, 0.3979, 0.8232, 0.3979, 0.7666, 0.5582, 0.7666, 0.421, 0.7669, 0.4348, 0.7669, 0.5445, 0.8234, 0.5351, 0.8234, 0.4253, 0.8248, 0.4253, 0.8248, 0.5351, 0.7673, 0.5582, 0.7673, 0.421, 0.7676, 0.4348, 0.7676, 0.5445, 0.7649, 0.421, 0.7649, 0.5582, 0.7645, 0.5445, 0.7645, 0.4348, 0.8233, 0.4116, 0.825, 0.4116, 0.8248, 0.4253, 0.8234, 0.4253, 0.8219, 0.5351, 0.8219, 0.4253, 0.8232, 0.4253, 0.8232, 0.5351, 0.8233, 0.5488, 0.8216, 0.5488, 0.8219, 0.5351, 0.8232, 0.5351, 0.7659, 0.5582, 0.7659, 0.421, 0.7662, 0.4348, 0.7662, 0.5445, 0.8216, 0.4116, 0.8233, 0.4116, 0.8232, 0.4253, 0.8219, 0.4253, 0.8235, 0.6723, 0.8235, 0.5625, 0.8249, 0.5625, 0.8249, 0.6723, 0.825, 0.686, 0.8233, 0.686, 0.8235, 0.6723, 0.8249, 0.6723, 0.8233, 0.5488, 0.825, 0.5488, 0.8249, 0.5625, 0.8235, 0.5625, 0.825, 0.5488, 0.825, 0.686, 0.8249, 0.6723, 0.8249, 0.5625, 0.8218, 0.6723, 0.8218, 0.5625, 0.8232, 0.5625, 0.8232, 0.6723, 0.8233, 0.686, 0.8216, 0.686, 0.8218, 0.6723, 0.8232, 0.6723, 0.8216, 0.686, 0.8216, 0.5488, 0.8218, 0.5625, 0.8218, 0.6723, 0.8216, 0.5488, 0.8233, 0.5488, 0.8232, 0.5625, 0.8218, 0.5625, 0.8434, 3.179e-08, 0.8434, 0.576, 0.8417, 0.576, 0.8417, 3.179e-08, 0.7824, 0.8093, 0.7824, 0.2093, 0.784, 0.2093, 0.784, 0.8093, 0.7315, 0.6, 0.7315, 1.589e-08, 0.7482, 1.589e-08, 0.7482, 0.6, 0.8384, 0.6, 0.8384, 3.179e-08, 0.8401, 3.179e-08, 0.8401, 0.6, 0.5543, 0.6833, 0.5527, 0.6833, 0.5527, 0.6667, 0.5543, 0.6667, 0.5409, 0.7, 0.5392, 0.7, 0.5392, 0.6833, 0.5409, 0.6833, 0.7152, 0.588, 0.7312, 0.588, 0.7315, 0.6, 0.7148, 0.6, 0.7152, 0.012, 0.7152, 0.588, 0.7148, 0.6, 0.7148, -1.589e-08, 0.7312, 0.012, 0.7152, 0.012, 0.7148, -1.589e-08, 0.7315, -1.589e-08, 0.7312, 0.588, 0.7312, 0.012, 0.7315, -1.589e-08, 0.7315, 0.6, 0.7482, 0.576, 0.7482, 0.0, 0.7642, 0.0, 0.7642, 0.576, 0.8401, 0.576, 0.8401, 3.179e-08, 0.8417, 3.179e-08, 0.8417, 0.576, 0.5434, 0.6833, 0.5434, 0.6993, 0.5417, 0.6993, 0.5417, 0.6833, 0.5434, 0.6993, 0.5434, 0.6833, 0.545, 0.6833, 0.545, 0.6993, 0.5557, 0.6748, 0.5557, 0.6667, 0.5559, 0.6667, 0.5559, 0.6748, 0.5548, 0.6748, 0.5548, 0.6667, 0.5552, 0.6667, 0.5552, 0.6748, 0.5553, 0.683, 0.5553, 0.6748, 0.5555, 0.6748, 0.5555, 0.683, 0.5413, 0.6915, 0.5413, 0.6833, 0.5417, 0.6833, 0.5417, 0.6915, 0.554, 0.6837, 0.554, 0.6842, 0.5538, 0.6842, 0.5538, 0.6837, 0.5543, 0.6837, 0.5543, 0.6842, 0.5542, 0.6842, 0.5542, 0.6837, 0.5413, 0.716, 0.5413, 0.7078, 0.5417, 0.7078, 0.5417, 0.716, 0.5413, 0.7078, 0.5413, 0.6997, 0.5417, 0.6997, 0.5417, 0.7078, 0.5413, 0.6997, 0.5413, 0.6915, 0.5417, 0.6915, 0.5417, 0.6997, 0.5553, 0.6748, 0.5553, 0.6667, 0.5555, 0.6667, 0.5555, 0.6748, 0.5557, 0.6667, 0.5557, 0.6748, 0.5555, 0.6748, 0.5555, 0.6667, 0.5557, 0.6748, 0.5557, 0.683, 0.5555, 0.683, 0.5555, 0.6748, 0.5548, 0.6993, 0.5548, 0.6912, 0.5552, 0.6912, 0.5552, 0.6993, 0.5557, 0.6993, 0.5557, 0.6912, 0.5559, 0.6912, 0.5559, 0.6993, 0.5557, 0.6912, 0.5557, 0.683, 0.5559, 0.683, 0.5559, 0.6912, 0.5557, 0.683, 0.5557, 0.6748, 0.5559, 0.6748, 0.5559, 0.683, 0.5543, 0.683, 0.5543, 0.6748, 0.5548, 0.6748, 0.5548, 0.683, 0.5543, 0.6912, 0.5543, 0.683, 0.5548, 0.683, 0.5548, 0.6912, 0.5543, 0.6993, 0.5543, 0.6912, 0.5548, 0.6912, 0.5548, 0.6993, 0.5409, 0.716, 0.5409, 0.7078, 0.5413, 0.7078, 0.5413, 0.716, 0.5543, 0.6833, 0.5543, 0.6837, 0.5542, 0.6837, 0.5542, 0.6833, 0.554, 0.6833, 0.554, 0.6837, 0.5538, 0.6837, 0.5538, 0.6833, 0.5409, 0.6915, 0.5409, 0.6833, 0.5413, 0.6833, 0.5413, 0.6915, 0.5543, 0.6748, 0.5543, 0.6667, 0.5548, 0.6667, 0.5548, 0.6748, 0.5542, 0.6846, 0.5542, 0.6842, 0.5543, 0.6842, 0.5543, 0.6846, 0.554, 0.6846, 0.554, 0.6842, 0.5542, 0.6842, 0.5542, 0.6846, 0.8143, 0.7, 0.8141, 0.7, 0.8141, 0.0, 0.8179, 0.0, 0.8179, 0.7, 0.8177, 0.7, 0.8177, 0.014, 0.8143, 0.014, 0.8301, 0.7, 0.8301, 3.179e-08, 0.8317, 3.179e-08, 0.8317, 0.7, 0.8181, 0.7, 0.8179, 0.7, 0.8179, 3.179e-08, 0.8216, 3.179e-08, 0.8216, 0.7, 0.8215, 0.7, 0.8215, 0.014, 0.8181, 0.014, 0.8284, 0.7, 0.8284, 3.179e-08, 0.8301, 3.179e-08, 0.8301, 0.7, 0.5557, 0.6847, 0.5555, 0.6847, 0.5555, 0.683, 0.5557, 0.683, 0.5555, 0.683, 0.5555, 0.6847, 0.5553, 0.6847, 0.5553, 0.683, 0.5505, 0.6871, 0.5488, 0.6871, 0.5488, 0.6833, 0.5505, 0.6833, 0.8351, 0.686, 0.8351, -3.179e-08, 0.8367, -3.179e-08, 0.8367, 0.686, 0.8367, 0.686, 0.8367, -3.179e-08, 0.8384, -3.179e-08, 0.8384, 0.686, 0.5521, 0.6833, 0.5521, 0.6867, 0.5505, 0.6867, 0.5505, 0.6833])
me_008.materials.append(mat_awning)
me_008.materials.append(mat_wall)
me_008.materials.append(mat_wood)
me_008.materials.append(mat_glass)
me_008.materials.append(mat_handle)
me_008.update()

# ---- objects
ob_wuyan = bpy.data.objects.new('Wuyan', me_008)

# ---- transforms, parenting, visibility, modifiers, constraints
ob_wuyan.location = (-4.5, 0.0, 3.2)
ob_wuyan.scale = (2.0, 8.0, 0.1)

# ---- collection membership
col_collection.objects.link(ob_wuyan)

# ---- scene / render settings (as saved in the file)
scene.frame_start = 1; scene.frame_end = 250; scene.frame_set(1)
scene.render.engine = 'CYCLES'
scene.cycles.bake_type = 'NORMAL'
bpy.context.view_layer.update()

# ---- added for rendering (the .blend has no active camera and no usable light): camera, sun
cam_auto = bpy.data.cameras.new('AutoCamera')
cam_auto.lens = 50.0
cam_auto.sensor_width = 36.0
cam_auto.clip_end = 1000.0
ob_auto_camera = bpy.data.objects.new('AutoCamera', cam_auto)
scene.collection.objects.link(ob_auto_camera)
ob_auto_camera.location = (10.7398, -14.0877, 11.3918)
ob_auto_camera.rotation_euler = (1.09748, -7.21219e-08, 0.694738)
scene.camera = ob_auto_camera
light_auto_sun = bpy.data.lights.new('AutoSun', 'SUN')
light_auto_sun.energy = 3.0
light_auto_sun.angle = 0.0523599
ob_auto_sun = bpy.data.objects.new('AutoSun', light_auto_sun)
scene.collection.objects.link(ob_auto_sun)
ob_auto_sun.rotation_euler = (0.872665, 0.174533, 0.523599)
bpy.context.view_layer.update()
